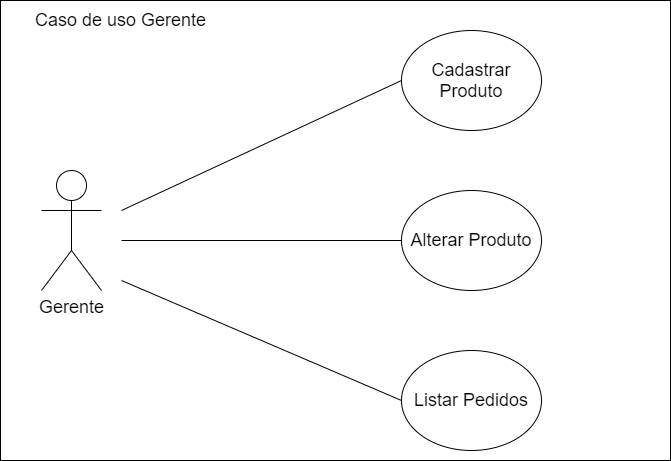

The diagram above was exported from draw.io. Its source (the exported page's mxGraphModel, read from the mxfile embedded in the PNG):
<mxGraphModel dx="1662" dy="822" grid="1" gridSize="10" guides="1" tooltips="1" connect="1" arrows="1" fold="1" page="1" pageScale="1" pageWidth="827" pageHeight="1169" math="0" shadow="0">
  <root>
    <mxCell id="0" />
    <mxCell id="1" parent="0" />
    <mxCell id="LZxaiPrkphNLesPfXwx5-9" value="" style="rounded=0;whiteSpace=wrap;html=1;" vertex="1" parent="1">
      <mxGeometry x="79" y="40" width="670" height="460" as="geometry" />
    </mxCell>
    <mxCell id="LZxaiPrkphNLesPfXwx5-10" value="&lt;font style=&quot;font-size: 18px&quot;&gt;Caso de uso Gerente&lt;/font&gt;" style="text;html=1;align=center;verticalAlign=middle;resizable=0;points=[];autosize=1;" vertex="1" parent="1">
      <mxGeometry x="104" y="50" width="190" height="20" as="geometry" />
    </mxCell>
    <mxCell id="LZxaiPrkphNLesPfXwx5-1" value="&lt;font style=&quot;font-size: 18px&quot;&gt;Gerente&lt;/font&gt;" style="shape=umlActor;verticalLabelPosition=bottom;verticalAlign=top;html=1;outlineConnect=0;" vertex="1" parent="1">
      <mxGeometry x="120" y="210" width="60" height="120" as="geometry" />
    </mxCell>
    <mxCell id="LZxaiPrkphNLesPfXwx5-2" value="&lt;font style=&quot;font-size: 18px&quot;&gt;Cadastrar Produto&lt;/font&gt;" style="ellipse;whiteSpace=wrap;html=1;" vertex="1" parent="1">
      <mxGeometry x="480" y="70" width="140" height="100" as="geometry" />
    </mxCell>
    <mxCell id="LZxaiPrkphNLesPfXwx5-3" value="&lt;font style=&quot;font-size: 18px&quot;&gt;Alterar Produto&lt;/font&gt;" style="ellipse;whiteSpace=wrap;html=1;" vertex="1" parent="1">
      <mxGeometry x="480" y="230" width="140" height="100" as="geometry" />
    </mxCell>
    <mxCell id="LZxaiPrkphNLesPfXwx5-4" value="&lt;font style=&quot;font-size: 18px&quot;&gt;Listar Pedidos&lt;/font&gt;" style="ellipse;whiteSpace=wrap;html=1;" vertex="1" parent="1">
      <mxGeometry x="480" y="390" width="140" height="100" as="geometry" />
    </mxCell>
    <mxCell id="LZxaiPrkphNLesPfXwx5-6" value="" style="endArrow=none;html=1;entryX=0;entryY=0.5;entryDx=0;entryDy=0;" edge="1" parent="1" target="LZxaiPrkphNLesPfXwx5-2">
      <mxGeometry width="50" height="50" relative="1" as="geometry">
        <mxPoint x="200" y="250" as="sourcePoint" />
        <mxPoint x="260" y="230" as="targetPoint" />
      </mxGeometry>
    </mxCell>
    <mxCell id="LZxaiPrkphNLesPfXwx5-7" value="" style="endArrow=none;html=1;entryX=0;entryY=0.5;entryDx=0;entryDy=0;" edge="1" parent="1" target="LZxaiPrkphNLesPfXwx5-3">
      <mxGeometry width="50" height="50" relative="1" as="geometry">
        <mxPoint x="200" y="280" as="sourcePoint" />
        <mxPoint x="490" y="130" as="targetPoint" />
      </mxGeometry>
    </mxCell>
    <mxCell id="LZxaiPrkphNLesPfXwx5-8" value="" style="endArrow=none;html=1;entryX=0;entryY=0.5;entryDx=0;entryDy=0;" edge="1" parent="1" target="LZxaiPrkphNLesPfXwx5-4">
      <mxGeometry width="50" height="50" relative="1" as="geometry">
        <mxPoint x="200" y="320" as="sourcePoint" />
        <mxPoint x="500" y="140" as="targetPoint" />
      </mxGeometry>
    </mxCell>
  </root>
</mxGraphModel>